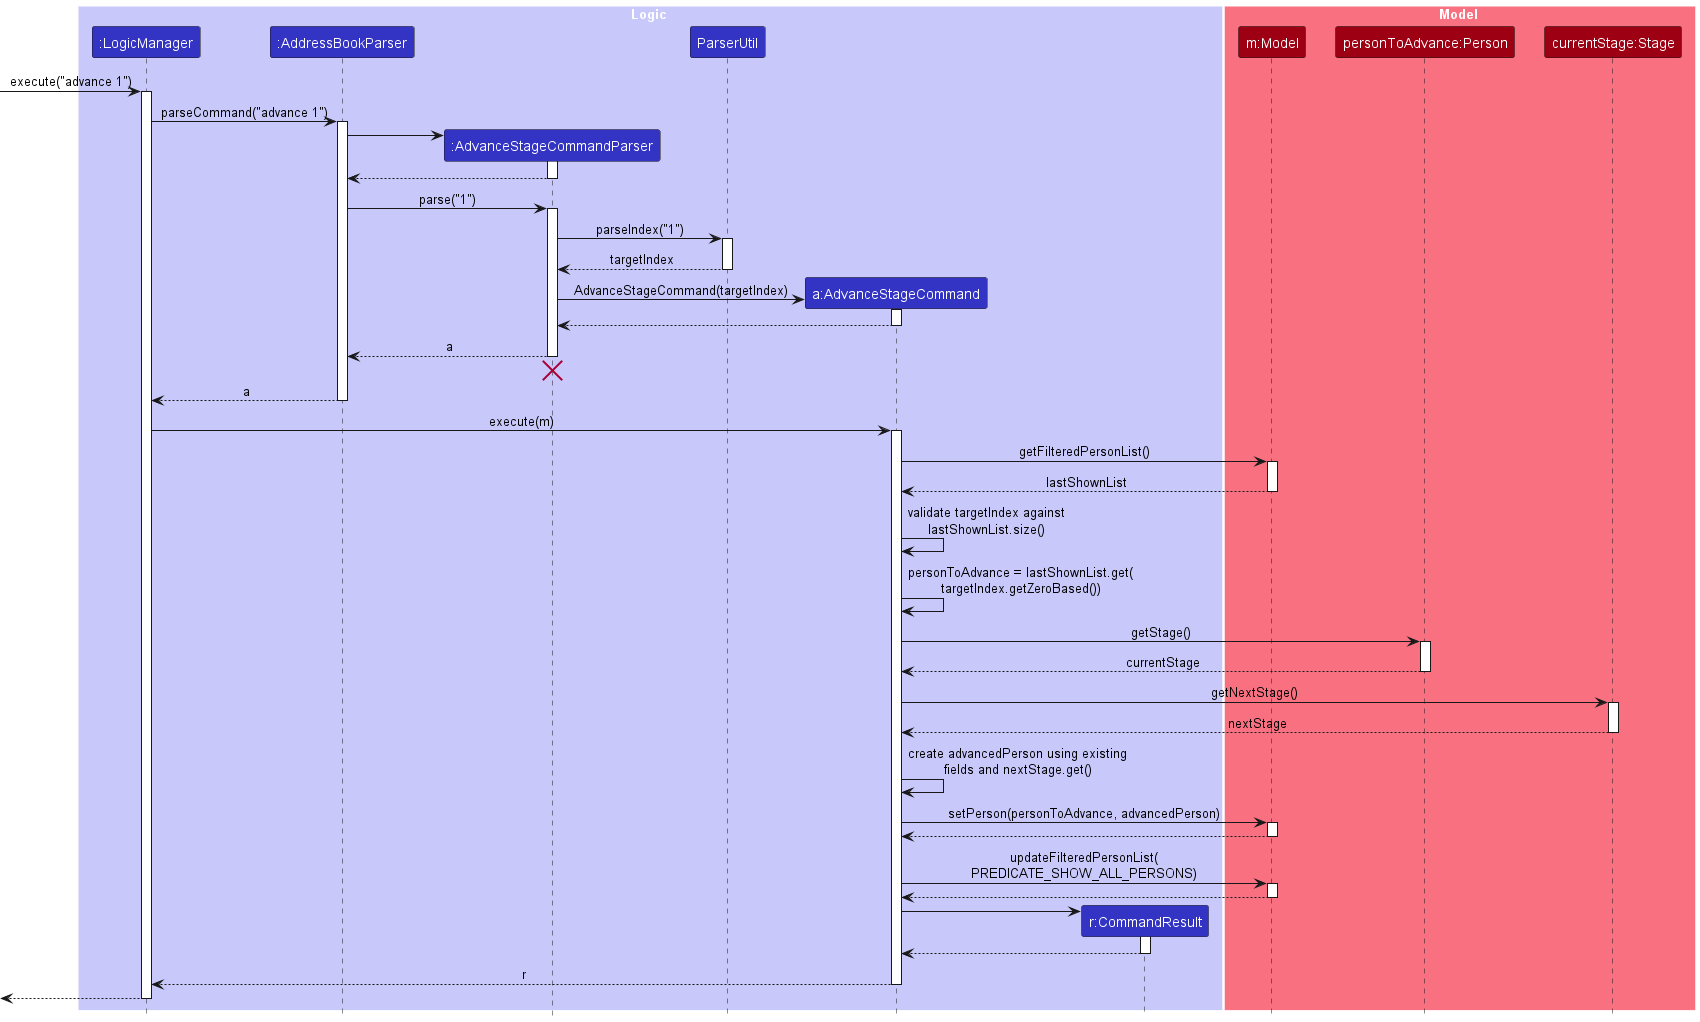

The diagram above was rendered by PlantUML. Its source (embedded in the PNG):
@startuml
!include style.puml
skinparam ArrowFontStyle plain
skinparam Sequence {
    BoxBorderColor #FFFFFF
}

box Logic LOGIC_COLOR_T1
participant ":LogicManager" as LogicManager LOGIC_COLOR
participant ":AddressBookParser" as AddressBookParser LOGIC_COLOR
participant ":AdvanceStageCommandParser" as AdvanceStageCommandParser LOGIC_COLOR
participant "ParserUtil" as ParserUtil LOGIC_COLOR
participant "a:AdvanceStageCommand" as AdvanceStageCommand LOGIC_COLOR
participant "r:CommandResult" as CommandResult LOGIC_COLOR
end box

box Model MODEL_COLOR_T1
participant "m:Model" as Model MODEL_COLOR
participant "personToAdvance:Person" as Person MODEL_COLOR
participant "currentStage:Stage" as Stage MODEL_COLOR
end box

[-> LogicManager : execute("advance 1")
activate LogicManager

LogicManager -> AddressBookParser : parseCommand("advance 1")
activate AddressBookParser

create AdvanceStageCommandParser
AddressBookParser -> AdvanceStageCommandParser
activate AdvanceStageCommandParser

AdvanceStageCommandParser --> AddressBookParser
deactivate AdvanceStageCommandParser

AddressBookParser -> AdvanceStageCommandParser : parse("1")
activate AdvanceStageCommandParser

AdvanceStageCommandParser -> ParserUtil : parseIndex("1")
activate ParserUtil
ParserUtil --> AdvanceStageCommandParser : targetIndex
deactivate ParserUtil

create AdvanceStageCommand
AdvanceStageCommandParser -> AdvanceStageCommand : AdvanceStageCommand(targetIndex)
activate AdvanceStageCommand
AdvanceStageCommand --> AdvanceStageCommandParser
deactivate AdvanceStageCommand

AdvanceStageCommandParser --> AddressBookParser : a
deactivate AdvanceStageCommandParser
'Hidden arrow to position the destroy marker below the end of the activation bar.
AdvanceStageCommandParser -[hidden]-> AddressBookParser
destroy AdvanceStageCommandParser

AddressBookParser --> LogicManager : a
deactivate AddressBookParser

LogicManager -> AdvanceStageCommand : execute(m)
activate AdvanceStageCommand

AdvanceStageCommand -> Model : getFilteredPersonList()
activate Model
Model --> AdvanceStageCommand : lastShownList
deactivate Model

AdvanceStageCommand -> AdvanceStageCommand : validate targetIndex against\nlastShownList.size()
AdvanceStageCommand -> AdvanceStageCommand : personToAdvance = lastShownList.get(\ntargetIndex.getZeroBased())

AdvanceStageCommand -> Person : getStage()
activate Person
Person --> AdvanceStageCommand : currentStage
deactivate Person

AdvanceStageCommand -> Stage : getNextStage()
activate Stage
Stage --> AdvanceStageCommand : nextStage
deactivate Stage

AdvanceStageCommand -> AdvanceStageCommand : create advancedPerson using existing\nfields and nextStage.get()

AdvanceStageCommand -> Model : setPerson(personToAdvance, advancedPerson)
activate Model
Model --> AdvanceStageCommand
deactivate Model

AdvanceStageCommand -> Model : updateFilteredPersonList(\nPREDICATE_SHOW_ALL_PERSONS)
activate Model
Model --> AdvanceStageCommand
deactivate Model

create CommandResult
AdvanceStageCommand -> CommandResult
activate CommandResult
CommandResult --> AdvanceStageCommand
deactivate CommandResult

AdvanceStageCommand --> LogicManager : r
deactivate AdvanceStageCommand

[<-- LogicManager
deactivate LogicManager
@enduml